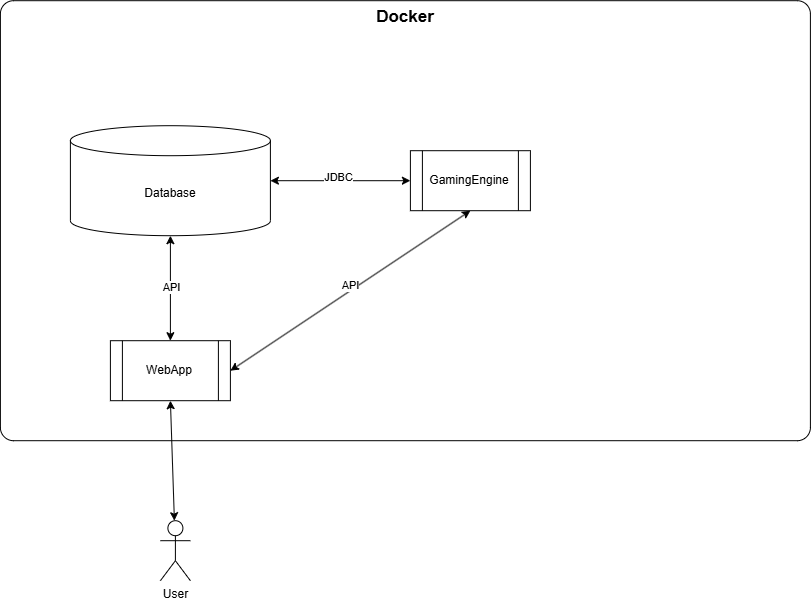

The diagram above was exported from draw.io. Its source (the exported page's mxGraphModel, read from the mxfile embedded in the PNG):
<mxGraphModel dx="1716" dy="1183" grid="1" gridSize="10" guides="1" tooltips="1" connect="1" arrows="1" fold="1" page="1" pageScale="1" pageWidth="1654" pageHeight="1169" math="0" shadow="0">
  <root>
    <mxCell id="0" />
    <mxCell id="1" parent="0" />
    <mxCell id="wEM0kB1uKkuz9mFdHQVx-3" parent="1" style="rounded=1;whiteSpace=wrap;html=1;arcSize=3;verticalAlign=top;fontStyle=1;fontSize=17;" value="Docker" vertex="1">
      <mxGeometry height="440" width="810" x="190" y="80" as="geometry" />
    </mxCell>
    <mxCell id="wEM0kB1uKkuz9mFdHQVx-1" parent="1" style="shape=cylinder3;whiteSpace=wrap;html=1;boundedLbl=1;backgroundOutline=1;size=15;" value="Database" vertex="1">
      <mxGeometry height="110" width="200" x="260" y="205" as="geometry" />
    </mxCell>
    <mxCell id="wEM0kB1uKkuz9mFdHQVx-2" parent="1" style="shape=process;whiteSpace=wrap;html=1;backgroundOutline=1;" value="GamingEngine" vertex="1">
      <mxGeometry height="60" width="120" x="600" y="230" as="geometry" />
    </mxCell>
    <mxCell id="wEM0kB1uKkuz9mFdHQVx-4" parent="1" style="shape=process;whiteSpace=wrap;html=1;backgroundOutline=1;" value="WebApp" vertex="1">
      <mxGeometry height="60" width="120" x="300" y="420" as="geometry" />
    </mxCell>
    <mxCell id="wEM0kB1uKkuz9mFdHQVx-5" parent="1" style="shape=umlActor;verticalLabelPosition=bottom;verticalAlign=top;html=1;outlineConnect=0;" value="User" vertex="1">
      <mxGeometry height="60" width="30" x="350" y="600" as="geometry" />
    </mxCell>
    <mxCell id="wEM0kB1uKkuz9mFdHQVx-6" edge="1" parent="1" source="wEM0kB1uKkuz9mFdHQVx-4" style="endArrow=classic;startArrow=classic;html=1;rounded=0;entryX=0.5;entryY=1;entryDx=0;entryDy=0;entryPerimeter=0;exitX=0.5;exitY=0;exitDx=0;exitDy=0;" target="wEM0kB1uKkuz9mFdHQVx-1" value="">
      <mxGeometry height="50" relative="1" width="50" as="geometry">
        <mxPoint x="350" y="410" as="sourcePoint" />
        <mxPoint x="400" y="370" as="targetPoint" />
      </mxGeometry>
    </mxCell>
    <mxCell id="wEM0kB1uKkuz9mFdHQVx-8" connectable="0" parent="wEM0kB1uKkuz9mFdHQVx-6" style="edgeLabel;html=1;align=center;verticalAlign=middle;resizable=0;points=[];" value="API" vertex="1">
      <mxGeometry relative="1" x="0.0286" as="geometry">
        <mxPoint as="offset" />
      </mxGeometry>
    </mxCell>
    <mxCell id="wEM0kB1uKkuz9mFdHQVx-9" edge="1" parent="1" source="wEM0kB1uKkuz9mFdHQVx-1" style="endArrow=classic;startArrow=classic;html=1;rounded=0;exitX=1;exitY=0.5;exitDx=0;exitDy=0;exitPerimeter=0;entryX=0;entryY=0.5;entryDx=0;entryDy=0;" target="wEM0kB1uKkuz9mFdHQVx-2" value="">
      <mxGeometry height="50" relative="1" width="50" as="geometry">
        <mxPoint x="590" y="450" as="sourcePoint" />
        <mxPoint x="640" y="400" as="targetPoint" />
      </mxGeometry>
    </mxCell>
    <mxCell id="wEM0kB1uKkuz9mFdHQVx-10" connectable="0" parent="wEM0kB1uKkuz9mFdHQVx-9" style="edgeLabel;html=1;align=center;verticalAlign=middle;resizable=0;points=[];" value="JDBC" vertex="1">
      <mxGeometry relative="1" x="-0.0333" y="4" as="geometry">
        <mxPoint as="offset" />
      </mxGeometry>
    </mxCell>
    <mxCell id="wEM0kB1uKkuz9mFdHQVx-11" edge="1" parent="1" source="wEM0kB1uKkuz9mFdHQVx-4" style="endArrow=classic;startArrow=classic;html=1;rounded=0;exitX=1;exitY=0.5;exitDx=0;exitDy=0;entryX=0.5;entryY=1;entryDx=0;entryDy=0;" target="wEM0kB1uKkuz9mFdHQVx-2" value="">
      <mxGeometry height="50" relative="1" width="50" as="geometry">
        <mxPoint x="590" y="450" as="sourcePoint" />
        <mxPoint x="640" y="400" as="targetPoint" />
      </mxGeometry>
    </mxCell>
    <mxCell id="wEM0kB1uKkuz9mFdHQVx-12" connectable="0" parent="wEM0kB1uKkuz9mFdHQVx-11" style="edgeLabel;html=1;align=center;verticalAlign=middle;resizable=0;points=[];" value="API" vertex="1">
      <mxGeometry relative="1" x="0.0212" y="5" as="geometry">
        <mxPoint as="offset" />
      </mxGeometry>
    </mxCell>
    <mxCell id="wEM0kB1uKkuz9mFdHQVx-15" edge="1" parent="1" source="wEM0kB1uKkuz9mFdHQVx-5" style="endArrow=classic;startArrow=classic;html=1;rounded=0;entryX=0.5;entryY=1;entryDx=0;entryDy=0;" target="wEM0kB1uKkuz9mFdHQVx-4" value="">
      <mxGeometry height="50" relative="1" width="50" as="geometry">
        <mxPoint x="320" y="630" as="sourcePoint" />
        <mxPoint x="370" y="580" as="targetPoint" />
      </mxGeometry>
    </mxCell>
  </root>
</mxGraphModel>